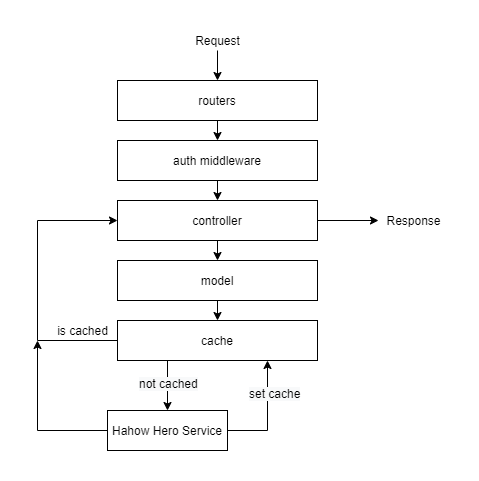

The diagram above was exported from draw.io. Its source (the exported page's mxGraphModel, read from the mxfile embedded in the PNG):
<mxGraphModel dx="1038" dy="575" grid="1" gridSize="10" guides="1" tooltips="1" connect="1" arrows="1" fold="1" page="1" pageScale="1" pageWidth="827" pageHeight="1169" math="0" shadow="0">
  <root>
    <mxCell id="0" />
    <mxCell id="1" parent="0" />
    <mxCell id="sJD0JjzXp4uDF-2d6Gg2-15" style="edgeStyle=orthogonalEdgeStyle;rounded=0;orthogonalLoop=1;jettySize=auto;html=1;exitX=0.5;exitY=1;exitDx=0;exitDy=0;entryX=0.5;entryY=0;entryDx=0;entryDy=0;" edge="1" parent="1" source="sJD0JjzXp4uDF-2d6Gg2-1" target="sJD0JjzXp4uDF-2d6Gg2-2">
      <mxGeometry relative="1" as="geometry" />
    </mxCell>
    <mxCell id="sJD0JjzXp4uDF-2d6Gg2-1" value="routers" style="rounded=0;whiteSpace=wrap;html=1;" vertex="1" parent="1">
      <mxGeometry x="349" y="200" width="200" height="40" as="geometry" />
    </mxCell>
    <mxCell id="sJD0JjzXp4uDF-2d6Gg2-14" style="edgeStyle=orthogonalEdgeStyle;rounded=0;orthogonalLoop=1;jettySize=auto;html=1;exitX=0.5;exitY=1;exitDx=0;exitDy=0;entryX=0.5;entryY=0;entryDx=0;entryDy=0;" edge="1" parent="1" source="sJD0JjzXp4uDF-2d6Gg2-2" target="sJD0JjzXp4uDF-2d6Gg2-3">
      <mxGeometry relative="1" as="geometry" />
    </mxCell>
    <mxCell id="sJD0JjzXp4uDF-2d6Gg2-2" value="auth middleware" style="rounded=0;whiteSpace=wrap;html=1;" vertex="1" parent="1">
      <mxGeometry x="349" y="260" width="200" height="40" as="geometry" />
    </mxCell>
    <mxCell id="sJD0JjzXp4uDF-2d6Gg2-13" style="edgeStyle=orthogonalEdgeStyle;rounded=0;orthogonalLoop=1;jettySize=auto;html=1;exitX=0.5;exitY=1;exitDx=0;exitDy=0;entryX=0.5;entryY=0;entryDx=0;entryDy=0;" edge="1" parent="1" source="sJD0JjzXp4uDF-2d6Gg2-3" target="sJD0JjzXp4uDF-2d6Gg2-5">
      <mxGeometry relative="1" as="geometry" />
    </mxCell>
    <mxCell id="sJD0JjzXp4uDF-2d6Gg2-43" style="edgeStyle=orthogonalEdgeStyle;rounded=0;orthogonalLoop=1;jettySize=auto;html=1;exitX=1;exitY=0.5;exitDx=0;exitDy=0;" edge="1" parent="1" source="sJD0JjzXp4uDF-2d6Gg2-3">
      <mxGeometry relative="1" as="geometry">
        <mxPoint x="610" y="340" as="targetPoint" />
      </mxGeometry>
    </mxCell>
    <mxCell id="sJD0JjzXp4uDF-2d6Gg2-3" value="controller" style="rounded=0;whiteSpace=wrap;html=1;" vertex="1" parent="1">
      <mxGeometry x="349" y="320" width="200" height="40" as="geometry" />
    </mxCell>
    <mxCell id="sJD0JjzXp4uDF-2d6Gg2-12" style="edgeStyle=orthogonalEdgeStyle;rounded=0;orthogonalLoop=1;jettySize=auto;html=1;exitX=0.5;exitY=1;exitDx=0;exitDy=0;entryX=0.5;entryY=0;entryDx=0;entryDy=0;" edge="1" parent="1" source="sJD0JjzXp4uDF-2d6Gg2-5" target="sJD0JjzXp4uDF-2d6Gg2-6">
      <mxGeometry relative="1" as="geometry" />
    </mxCell>
    <mxCell id="sJD0JjzXp4uDF-2d6Gg2-5" value="model" style="rounded=0;whiteSpace=wrap;html=1;" vertex="1" parent="1">
      <mxGeometry x="349" y="380" width="200" height="40" as="geometry" />
    </mxCell>
    <mxCell id="sJD0JjzXp4uDF-2d6Gg2-8" style="edgeStyle=orthogonalEdgeStyle;rounded=0;orthogonalLoop=1;jettySize=auto;html=1;exitX=0;exitY=0.5;exitDx=0;exitDy=0;entryX=0;entryY=0.5;entryDx=0;entryDy=0;" edge="1" parent="1" source="sJD0JjzXp4uDF-2d6Gg2-6" target="sJD0JjzXp4uDF-2d6Gg2-3">
      <mxGeometry relative="1" as="geometry">
        <Array as="points">
          <mxPoint x="269" y="460" />
          <mxPoint x="269" y="340" />
        </Array>
      </mxGeometry>
    </mxCell>
    <mxCell id="sJD0JjzXp4uDF-2d6Gg2-11" style="edgeStyle=orthogonalEdgeStyle;rounded=0;orthogonalLoop=1;jettySize=auto;html=1;exitX=0.25;exitY=1;exitDx=0;exitDy=0;entryX=0.5;entryY=0;entryDx=0;entryDy=0;" edge="1" parent="1" source="sJD0JjzXp4uDF-2d6Gg2-6" target="sJD0JjzXp4uDF-2d6Gg2-7">
      <mxGeometry relative="1" as="geometry" />
    </mxCell>
    <mxCell id="sJD0JjzXp4uDF-2d6Gg2-6" value="cache" style="rounded=0;whiteSpace=wrap;html=1;" vertex="1" parent="1">
      <mxGeometry x="349" y="440" width="200" height="40" as="geometry" />
    </mxCell>
    <mxCell id="sJD0JjzXp4uDF-2d6Gg2-9" style="edgeStyle=orthogonalEdgeStyle;rounded=0;orthogonalLoop=1;jettySize=auto;html=1;exitX=0;exitY=0.5;exitDx=0;exitDy=0;" edge="1" parent="1" source="sJD0JjzXp4uDF-2d6Gg2-7">
      <mxGeometry relative="1" as="geometry">
        <mxPoint x="269" y="460" as="targetPoint" />
        <Array as="points">
          <mxPoint x="269" y="550" />
        </Array>
      </mxGeometry>
    </mxCell>
    <mxCell id="sJD0JjzXp4uDF-2d6Gg2-10" style="edgeStyle=orthogonalEdgeStyle;rounded=0;orthogonalLoop=1;jettySize=auto;html=1;exitX=1;exitY=0.5;exitDx=0;exitDy=0;entryX=0.75;entryY=1;entryDx=0;entryDy=0;" edge="1" parent="1" source="sJD0JjzXp4uDF-2d6Gg2-7" target="sJD0JjzXp4uDF-2d6Gg2-6">
      <mxGeometry relative="1" as="geometry" />
    </mxCell>
    <mxCell id="sJD0JjzXp4uDF-2d6Gg2-7" value="Hahow Hero Service" style="rounded=0;whiteSpace=wrap;html=1;" vertex="1" parent="1">
      <mxGeometry x="339" y="530" width="120" height="40" as="geometry" />
    </mxCell>
    <mxCell id="sJD0JjzXp4uDF-2d6Gg2-23" value="is cached" style="text;html=1;align=center;verticalAlign=middle;resizable=0;points=[];autosize=1;" vertex="1" parent="1">
      <mxGeometry x="279" y="440" width="70" height="20" as="geometry" />
    </mxCell>
    <mxCell id="sJD0JjzXp4uDF-2d6Gg2-24" value="&lt;span style=&quot;color: rgb(0 , 0 , 0) ; font-family: &amp;#34;helvetica&amp;#34; ; font-size: 12px ; font-style: normal ; font-weight: 400 ; letter-spacing: normal ; text-align: center ; text-indent: 0px ; text-transform: none ; word-spacing: 0px ; background-color: rgb(248 , 249 , 250) ; display: inline ; float: none&quot;&gt;not cached&lt;/span&gt;" style="text;whiteSpace=wrap;html=1;" vertex="1" parent="1">
      <mxGeometry x="369" y="490" width="80" height="30" as="geometry" />
    </mxCell>
    <mxCell id="sJD0JjzXp4uDF-2d6Gg2-26" value="&lt;span style=&quot;color: rgb(0 , 0 , 0) ; font-family: &amp;#34;helvetica&amp;#34; ; font-size: 12px ; font-style: normal ; font-weight: 400 ; letter-spacing: normal ; text-align: center ; text-indent: 0px ; text-transform: none ; word-spacing: 0px ; background-color: rgb(248 , 249 , 250) ; display: inline ; float: none&quot;&gt;set cache&lt;/span&gt;" style="text;whiteSpace=wrap;html=1;" vertex="1" parent="1">
      <mxGeometry x="479" y="500" width="80" height="30" as="geometry" />
    </mxCell>
    <mxCell id="sJD0JjzXp4uDF-2d6Gg2-29" value="" style="endArrow=classic;html=1;entryX=0.5;entryY=0;entryDx=0;entryDy=0;" edge="1" parent="1" target="sJD0JjzXp4uDF-2d6Gg2-1">
      <mxGeometry width="50" height="50" relative="1" as="geometry">
        <mxPoint x="449" y="170" as="sourcePoint" />
        <mxPoint x="469" y="120" as="targetPoint" />
        <Array as="points" />
      </mxGeometry>
    </mxCell>
    <mxCell id="sJD0JjzXp4uDF-2d6Gg2-44" value="Response" style="text;html=1;align=center;verticalAlign=middle;resizable=0;points=[];autosize=1;" vertex="1" parent="1">
      <mxGeometry x="610" y="330" width="70" height="20" as="geometry" />
    </mxCell>
    <mxCell id="sJD0JjzXp4uDF-2d6Gg2-45" value="Request" style="text;html=1;align=center;verticalAlign=middle;resizable=0;points=[];autosize=1;" vertex="1" parent="1">
      <mxGeometry x="419" y="150" width="60" height="20" as="geometry" />
    </mxCell>
  </root>
</mxGraphModel>